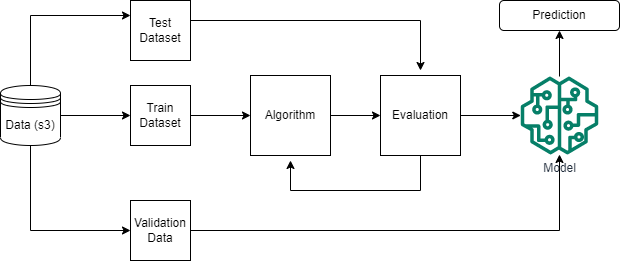

The diagram above was exported from draw.io. Its source (the exported page's mxGraphModel, read from the mxfile embedded in the PNG):
<mxGraphModel dx="1422" dy="762" grid="1" gridSize="10" guides="1" tooltips="1" connect="1" arrows="1" fold="1" page="1" pageScale="1" pageWidth="827" pageHeight="1169" math="0" shadow="0">
  <root>
    <mxCell id="WIyWlLk6GJQsqaUBKTNV-0" />
    <mxCell id="WIyWlLk6GJQsqaUBKTNV-1" parent="WIyWlLk6GJQsqaUBKTNV-0" />
    <mxCell id="0RrZg4jLTjf5xiNEetvF-4" style="edgeStyle=orthogonalEdgeStyle;rounded=0;orthogonalLoop=1;jettySize=auto;html=1;entryX=0;entryY=0.5;entryDx=0;entryDy=0;" edge="1" parent="WIyWlLk6GJQsqaUBKTNV-1" source="0RrZg4jLTjf5xiNEetvF-0" target="0RrZg4jLTjf5xiNEetvF-2">
      <mxGeometry relative="1" as="geometry" />
    </mxCell>
    <mxCell id="0RrZg4jLTjf5xiNEetvF-20" style="edgeStyle=orthogonalEdgeStyle;rounded=0;orthogonalLoop=1;jettySize=auto;html=1;entryX=0;entryY=0.25;entryDx=0;entryDy=0;" edge="1" parent="WIyWlLk6GJQsqaUBKTNV-1" source="0RrZg4jLTjf5xiNEetvF-0" target="0RrZg4jLTjf5xiNEetvF-5">
      <mxGeometry relative="1" as="geometry">
        <Array as="points">
          <mxPoint x="180" y="195" />
        </Array>
      </mxGeometry>
    </mxCell>
    <mxCell id="0RrZg4jLTjf5xiNEetvF-23" style="edgeStyle=orthogonalEdgeStyle;rounded=0;orthogonalLoop=1;jettySize=auto;html=1;entryX=0;entryY=0.5;entryDx=0;entryDy=0;" edge="1" parent="WIyWlLk6GJQsqaUBKTNV-1" source="0RrZg4jLTjf5xiNEetvF-0" target="0RrZg4jLTjf5xiNEetvF-14">
      <mxGeometry relative="1" as="geometry">
        <Array as="points">
          <mxPoint x="180" y="410" />
        </Array>
      </mxGeometry>
    </mxCell>
    <mxCell id="0RrZg4jLTjf5xiNEetvF-0" value="Data (s3)" style="shape=datastore;whiteSpace=wrap;html=1;" vertex="1" parent="WIyWlLk6GJQsqaUBKTNV-1">
      <mxGeometry x="150" y="265" width="60" height="60" as="geometry" />
    </mxCell>
    <mxCell id="0RrZg4jLTjf5xiNEetvF-9" style="edgeStyle=orthogonalEdgeStyle;rounded=0;orthogonalLoop=1;jettySize=auto;html=1;" edge="1" parent="WIyWlLk6GJQsqaUBKTNV-1" source="0RrZg4jLTjf5xiNEetvF-2" target="0RrZg4jLTjf5xiNEetvF-7">
      <mxGeometry relative="1" as="geometry" />
    </mxCell>
    <mxCell id="0RrZg4jLTjf5xiNEetvF-2" value="Train Dataset" style="whiteSpace=wrap;html=1;aspect=fixed;" vertex="1" parent="WIyWlLk6GJQsqaUBKTNV-1">
      <mxGeometry x="280" y="265" width="60" height="60" as="geometry" />
    </mxCell>
    <mxCell id="0RrZg4jLTjf5xiNEetvF-17" style="edgeStyle=orthogonalEdgeStyle;rounded=0;orthogonalLoop=1;jettySize=auto;html=1;" edge="1" parent="WIyWlLk6GJQsqaUBKTNV-1" source="0RrZg4jLTjf5xiNEetvF-5">
      <mxGeometry relative="1" as="geometry">
        <mxPoint x="570" y="250" as="targetPoint" />
        <Array as="points">
          <mxPoint x="570" y="200" />
        </Array>
      </mxGeometry>
    </mxCell>
    <mxCell id="0RrZg4jLTjf5xiNEetvF-5" value="Test Dataset" style="whiteSpace=wrap;html=1;aspect=fixed;" vertex="1" parent="WIyWlLk6GJQsqaUBKTNV-1">
      <mxGeometry x="280" y="180" width="60" height="60" as="geometry" />
    </mxCell>
    <mxCell id="0RrZg4jLTjf5xiNEetvF-10" value="" style="edgeStyle=orthogonalEdgeStyle;rounded=0;orthogonalLoop=1;jettySize=auto;html=1;" edge="1" parent="WIyWlLk6GJQsqaUBKTNV-1" source="0RrZg4jLTjf5xiNEetvF-7" target="0RrZg4jLTjf5xiNEetvF-8">
      <mxGeometry relative="1" as="geometry" />
    </mxCell>
    <mxCell id="0RrZg4jLTjf5xiNEetvF-7" value="Algorithm" style="whiteSpace=wrap;html=1;aspect=fixed;" vertex="1" parent="WIyWlLk6GJQsqaUBKTNV-1">
      <mxGeometry x="400" y="255" width="80" height="80" as="geometry" />
    </mxCell>
    <mxCell id="0RrZg4jLTjf5xiNEetvF-13" style="edgeStyle=orthogonalEdgeStyle;rounded=0;orthogonalLoop=1;jettySize=auto;html=1;" edge="1" parent="WIyWlLk6GJQsqaUBKTNV-1" source="0RrZg4jLTjf5xiNEetvF-8" target="0RrZg4jLTjf5xiNEetvF-12">
      <mxGeometry relative="1" as="geometry" />
    </mxCell>
    <mxCell id="0RrZg4jLTjf5xiNEetvF-21" style="edgeStyle=orthogonalEdgeStyle;rounded=0;orthogonalLoop=1;jettySize=auto;html=1;" edge="1" parent="WIyWlLk6GJQsqaUBKTNV-1" source="0RrZg4jLTjf5xiNEetvF-8">
      <mxGeometry relative="1" as="geometry">
        <mxPoint x="440" y="340" as="targetPoint" />
        <Array as="points">
          <mxPoint x="570" y="370" />
        </Array>
      </mxGeometry>
    </mxCell>
    <mxCell id="0RrZg4jLTjf5xiNEetvF-8" value="Evaluation" style="whiteSpace=wrap;html=1;aspect=fixed;" vertex="1" parent="WIyWlLk6GJQsqaUBKTNV-1">
      <mxGeometry x="530" y="255" width="80" height="80" as="geometry" />
    </mxCell>
    <mxCell id="0RrZg4jLTjf5xiNEetvF-19" style="edgeStyle=orthogonalEdgeStyle;rounded=0;orthogonalLoop=1;jettySize=auto;html=1;" edge="1" parent="WIyWlLk6GJQsqaUBKTNV-1" source="0RrZg4jLTjf5xiNEetvF-12" target="0RrZg4jLTjf5xiNEetvF-18">
      <mxGeometry relative="1" as="geometry" />
    </mxCell>
    <mxCell id="0RrZg4jLTjf5xiNEetvF-12" value="Model" style="sketch=0;outlineConnect=0;fontColor=#232F3E;gradientColor=none;fillColor=#067F68;strokeColor=none;dashed=0;verticalLabelPosition=bottom;verticalAlign=top;align=center;html=1;fontSize=12;fontStyle=0;aspect=fixed;pointerEvents=1;shape=mxgraph.aws4.sagemaker_model;" vertex="1" parent="WIyWlLk6GJQsqaUBKTNV-1">
      <mxGeometry x="670" y="256" width="78" height="78" as="geometry" />
    </mxCell>
    <mxCell id="0RrZg4jLTjf5xiNEetvF-16" style="edgeStyle=orthogonalEdgeStyle;rounded=0;orthogonalLoop=1;jettySize=auto;html=1;" edge="1" parent="WIyWlLk6GJQsqaUBKTNV-1" source="0RrZg4jLTjf5xiNEetvF-14" target="0RrZg4jLTjf5xiNEetvF-12">
      <mxGeometry relative="1" as="geometry" />
    </mxCell>
    <mxCell id="0RrZg4jLTjf5xiNEetvF-14" value="Validation Data" style="whiteSpace=wrap;html=1;aspect=fixed;" vertex="1" parent="WIyWlLk6GJQsqaUBKTNV-1">
      <mxGeometry x="280" y="380" width="60" height="60" as="geometry" />
    </mxCell>
    <mxCell id="0RrZg4jLTjf5xiNEetvF-18" value="Prediction" style="rounded=1;whiteSpace=wrap;html=1;" vertex="1" parent="WIyWlLk6GJQsqaUBKTNV-1">
      <mxGeometry x="649" y="180" width="120" height="30" as="geometry" />
    </mxCell>
  </root>
</mxGraphModel>